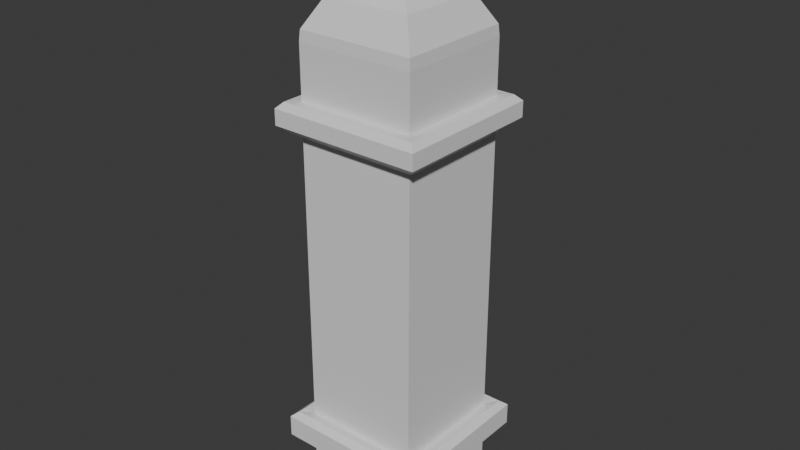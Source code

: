 # Source: oxygen.blend  (saved by Blender 5.1.30; exported with 4.5.12 LTS)
import bpy
from mathutils import Matrix  # noqa: F401  (used for matrix-valued properties, if any)

bpy.ops.wm.read_factory_settings(use_empty=True)
scene = bpy.context.scene
scene.name = 'Scene'

# ---- collections
col_collection = bpy.data.collections.new('Collection'); scene.collection.children.link(col_collection)

# ---- materials (node trees are filled in below, after node groups)
mat_material = bpy.data.materials.new('Material')
mat_material.alpha_threshold = 0.0
mat_material.use_backface_culling_lightprobe_volume = False
mat_material.roughness = 0.5
mat_material.line_color = (0.0, 0.0, 0.0, 1.0)

# ---- material node trees
mat_material.use_nodes = True; mat_material.node_tree.nodes.clear()
_N = mat_material.node_tree.nodes; _L = mat_material.node_tree.links
n0 = _N.new('ShaderNodeOutputMaterial'); n0.name = 'Material Output'; n0.location = (200, 100)
n1 = _N.new('ShaderNodeBsdfPrincipled'); n1.name = 'Principled BSDF'; n1.location = (-200, 100)
_L.new(n1.outputs[0], n0.inputs[0])
n0.is_active_output = True

# ---- world
world_world = bpy.data.worlds.new('World'); scene.world = world_world
world_world.use_nodes = True; world_world.node_tree.nodes.clear()
_N = world_world.node_tree.nodes; _L = world_world.node_tree.links
n0 = _N.new('ShaderNodeOutputWorld'); n0.name = 'World Output'; n0.location = (200, 100)
n1 = _N.new('ShaderNodeBackground'); n1.name = 'Background'; n1.location = (-200, 100)
n1.inputs[0].default_value = (0.05088, 0.05088, 0.05088, 1.0)
_L.new(n1.outputs[0], n0.inputs[0])
n0.is_active_output = True
world_world.color = (0.05088, 0.05088, 0.05088)
world_world.sun_shadow_jitter_overblur = 0.0

# ---- meshes
me_cube = bpy.data.meshes.new('Cube')
me_cube.from_pydata([(1.0, 1.0, 2.614), (0.7324, 0.7324, 3.257), (1.0, -1.0, 2.614), (-0.7324, 0.7324, 3.257), (-1.0, 1.0, 2.614), (-0.8592, 0.8592, 3.027), (-1.0, -1.0, 2.614), (-0.986, 0.986, 2.797), (0.5443, -0.5443, 3.441), (-0.5443, -0.5443, 3.441), (0.5443, 0.5443, 3.441), (-0.5443, 0.5443, 3.441), (0.5443, -0.5443, 3.824), (-0.5443, -0.5443, 3.824), (0.5443, 0.5443, 3.824), (-0.5443, 0.5443, 3.824), (0.4213, -0.4213, 3.824), (-0.4213, -0.4213, 3.824), (0.4213, 0.4213, 3.824), (-0.4213, 0.4213, 3.824), (0.1776, -0.1776, 4.005), (-0.1776, -0.1776, 4.005), (0.1776, 0.1776, 4.005), (-0.1776, 0.1776, 4.005), (0.4213, -0.4213, 4.005), (-0.4213, -0.4213, 4.005), (0.4213, 0.4213, 4.005), (-0.4213, 0.4213, 4.005), (0.1776, -0.1776, 4.57), (-0.1776, -0.1776, 4.57), (0.1776, 0.1776, 4.57), (-0.1776, 0.1776, 4.57), (1.0, 1.0, 1.273), (1.0, 1.0, 1.735), (-1.0, 1.0, 1.735), (-1.0, 1.0, 1.273), (1.0, 1.0, 1.735), (1.0, 1.0, 1.273), (-1.0, -1.0, 1.273), (-1.0, -1.0, 1.735), (1.0, -1.0, 1.735), (1.0, -1.0, 1.273), (-1.0, 1.0, 1.273), (-1.0, 1.0, 1.735), (1.0, -1.0, 1.735), (1.0, -1.0, 1.273), (-1.0, -1.0, 1.273), (-1.0, -1.0, 1.735), (-1.276, -1.276, 1.373), (-1.177, -1.177, 1.273), (1.177, -1.177, 1.273), (1.276, -1.276, 1.373), (-1.177, -1.177, 1.735), (-1.276, -1.276, 1.635), (1.276, 1.276, 1.373), (1.177, 1.177, 1.273), (-1.177, 1.177, 1.273), (-1.276, 1.276, 1.373), (-1.276, 1.276, 1.635), (-1.177, 1.177, 1.735), (1.177, 1.177, 1.735), (1.276, 1.276, 1.635), (1.276, -1.276, 1.635), (1.177, -1.177, 1.735), (1.0, 1.0, -3.747), (1.0, 1.0, -4.206), (1.0, -1.0, -4.206), (1.0, -1.0, -3.747), (-1.0, 1.0, -3.747), (-1.0, 1.0, -4.206), (-1.0, -1.0, -4.206), (-1.0, -1.0, -3.747), (-1.284, 1.173, -4.16), (-1.173, 1.284, -4.16), (-1.176, 1.176, -4.246), (-1.173, 1.284, -3.793), (-1.284, 1.173, -3.793), (-1.176, 1.176, -3.707), (-1.284, -1.284, -3.793), (-1.176, -1.176, -3.707), (-1.284, -1.284, -4.16), (-1.176, -1.176, -4.246), (1.284, -1.284, -4.16), (1.176, -1.176, -4.246), (1.176, -1.176, -3.707), (1.284, -1.284, -3.793), (1.176, 1.176, -3.707), (1.284, 1.284, -3.793), (1.176, 1.176, -4.246), (1.284, 1.284, -4.16), (1.0, 1.0, -4.964), (0.7482, 0.7482, -5.216), (0.7482, -0.7482, -5.216), (1.0, -1.0, -4.964), (-1.0, 1.0, -4.964), (-0.7482, 0.7482, -5.216), (-0.7482, -0.7482, -5.216), (-1.0, -1.0, -4.964), (0.8592, 0.8592, 3.027), (0.986, 0.986, 2.797), (0.986, -0.986, 2.797), (0.8592, -0.8592, 3.027), (0.7324, -0.7324, 3.257), (-0.7324, -0.7324, 3.257), (-0.8592, -0.8592, 3.027), (-0.986, -0.986, 2.797)], [], [(1, 3, 11, 10), (7, 105, 104, 5), (38, 41, 45, 46), (41, 37, 32, 45), (11, 9, 13, 15), (103, 102, 8, 9), (3, 103, 9, 11), (102, 1, 10, 8), (14, 15, 19, 18), (9, 8, 12, 13), (10, 11, 15, 14), (8, 10, 14, 12), (19, 17, 25, 27), (12, 14, 18, 16), (15, 13, 17, 19), (13, 12, 16, 17), (21, 20, 28, 29), (17, 16, 24, 25), (18, 19, 27, 26), (16, 18, 26, 24), (20, 21, 25, 24), (22, 20, 24, 26), (21, 23, 27, 25), (23, 22, 26, 27), (30, 31, 29, 28), (22, 23, 31, 30), (20, 22, 30, 28), (23, 21, 29, 31), (42, 38, 46, 35), (36, 40, 44, 33), (39, 43, 34, 47), (40, 39, 47, 44), (43, 36, 33, 34), (37, 42, 35, 32), (36, 0, 2, 40), (43, 4, 0, 36), (39, 6, 4, 43), (40, 2, 6, 39), (49, 50, 51, 48), (55, 56, 57, 54), (59, 60, 61, 58), (63, 52, 53, 62), (50, 55, 54, 51), (56, 49, 48, 57), (52, 59, 58, 53), (60, 63, 62, 61), (46, 45, 50, 49), (62, 53, 48, 51), (53, 58, 57, 48), (35, 46, 49, 56), (61, 62, 51, 54), (45, 32, 55, 50), (44, 47, 52, 63), (47, 34, 59, 52), (32, 35, 56, 55), (58, 61, 54, 57), (34, 33, 60, 59), (33, 44, 63, 60), (68, 42, 37, 64), (2, 0, 99, 100), (64, 37, 41, 67), (4, 6, 105, 7), (67, 41, 38, 71), (101, 98, 1, 102), (71, 38, 42, 68), (100, 99, 98, 101), (72, 73, 74), (75, 76, 77), (83, 88, 89, 82), (77, 86, 87, 75), (79, 77, 76, 78), (86, 84, 85, 87), (81, 83, 82, 80), (74, 81, 80, 72), (75, 73, 72, 76), (84, 79, 78, 85), (88, 74, 73, 89), (78, 76, 72, 80), (75, 87, 89, 73), (65, 69, 74, 88), (69, 70, 81, 74), (68, 64, 86, 77), (71, 68, 77, 79), (85, 78, 80, 82), (67, 71, 79, 84), (70, 66, 83, 81), (66, 65, 88, 83), (87, 85, 82, 89), (64, 67, 84, 86), (95, 96, 97, 94), (91, 95, 94, 90), (96, 92, 93, 97), (92, 91, 90, 93), (94, 69, 65, 90), (95, 91, 92, 96), (90, 65, 66, 93), (93, 66, 70, 97), (97, 70, 69, 94), (5, 104, 103, 3), (6, 2, 100, 105), (105, 100, 101, 104), (104, 101, 102, 103), (0, 4, 7, 99), (99, 7, 5, 98), (98, 5, 3, 1)])
_uv = me_cube.uv_layers.new(name='UVMap')
_uv.uv.foreach_set('vector', [0.625, 0.5, 0.625, 0.25, 0.625, 0.25, 0.625, 0.5, 0.625, 0.25, 0.625, 0.0, 0.625, 0.0, 0.625, 0.25, 0.5822, 1.0, 0.5822, 0.75, 0.5822, 0.75, 0.5822, 1.0, 0.5822, 0.75, 0.5822, 0.5, 0.5822, 0.5, 0.5822, 0.75, 0.625, 0.25, 0.625, 0.0, 0.625, 0.0, 0.625, 0.25, 0.625, 1.0, 0.625, 0.75, 0.625, 0.75, 0.625, 1.0, 0.625, 0.25, 0.625, 0.0, 0.625, 0.0, 0.625, 0.25, 0.625, 0.75, 0.625, 0.5, 0.625, 0.5, 0.625, 0.75, 0.625, 0.5, 0.625, 0.25, 0.625, 0.25, 0.625, 0.5, 0.625, 1.0, 0.625, 0.75, 0.625, 0.75, 0.625, 1.0, 0.625, 0.5, 0.625, 0.25, 0.625, 0.25, 0.625, 0.5, 0.625, 0.75, 0.625, 0.5, 0.625, 0.5, 0.625, 0.75, 0.625, 0.25, 0.625, 0.0, 0.625, 0.0, 0.625, 0.25, 0.625, 0.75, 0.625, 0.5, 0.625, 0.5, 0.625, 0.75, 0.625, 0.25, 0.625, 0.0, 0.625, 0.0, 0.625, 0.25, 0.625, 1.0, 0.625, 0.75, 0.625, 0.75, 0.625, 1.0, 0.8027, 0.6777, 0.6973, 0.6777, 0.6973, 0.6777, 0.8027, 0.6777, 0.625, 1.0, 0.625, 0.75, 0.625, 0.75, 0.625, 1.0, 0.625, 0.5, 0.625, 0.25, 0.625, 0.25, 0.625, 0.5, 0.625, 0.75, 0.625, 0.5, 0.625, 0.5, 0.625, 0.75, 0.6973, 0.6777, 0.8027, 0.6777, 0.875, 0.75, 0.625, 0.75, 0.6973, 0.5723, 0.6973, 0.6777, 0.625, 0.75, 0.625, 0.5, 0.8027, 0.6777, 0.8027, 0.5723, 0.875, 0.5, 0.875, 0.75, 0.8027, 0.5723, 0.6973, 0.5723, 0.625, 0.5, 0.875, 0.5, 0.6973, 0.5723, 0.8027, 0.5723, 0.8027, 0.6777, 0.6973, 0.6777, 0.6973, 0.5723, 0.8027, 0.5723, 0.8027, 0.5723, 0.6973, 0.5723, 0.6973, 0.6777, 0.6973, 0.5723, 0.6973, 0.5723, 0.6973, 0.6777, 0.8027, 0.5723, 0.8027, 0.6777, 0.8027, 0.6777, 0.8027, 0.5723, 0.5822, 0.25, 0.5822, 0.0, 0.5822, 0.0, 0.5822, 0.25, 0.5969, 0.5, 0.5969, 0.75, 0.5969, 0.75, 0.5969, 0.5, 0.5969, 0.0, 0.5969, 0.25, 0.5969, 0.25, 0.5969, 0.0, 0.5969, 0.75, 0.5969, 1.0, 0.5969, 1.0, 0.5969, 0.75, 0.5969, 0.25, 0.5969, 0.5, 0.5969, 0.5, 0.5969, 0.25, 0.5822, 0.5, 0.5822, 0.25, 0.5822, 0.25, 0.5822, 0.5, 0.5969, 0.5, 0.625, 0.5, 0.625, 0.75, 0.5969, 0.75, 0.5969, 0.25, 0.625, 0.25, 0.625, 0.5, 0.5969, 0.5, 0.5969, 0.0, 0.625, 0.0, 0.625, 0.25, 0.5969, 0.25, 0.5969, 0.75, 0.625, 0.75, 0.625, 1.0, 0.5969, 1.0, 0.5822, 1.0, 0.5822, 0.75, 0.5854, 0.75, 0.5854, 1.0, 0.5822, 0.5, 0.5822, 0.25, 0.5854, 0.25, 0.5854, 0.5, 0.5969, 0.25, 0.5969, 0.5, 0.5938, 0.5, 0.5938, 0.25, 0.5969, 0.75, 0.5969, 1.0, 0.5938, 1.0, 0.5938, 0.75, 0.5822, 0.75, 0.5822, 0.5, 0.5854, 0.5, 0.5854, 0.75, 0.5822, 0.25, 0.5822, 0.0, 0.5854, 0.0, 0.5854, 0.25, 0.5969, 0.0, 0.5969, 0.25, 0.5938, 0.25, 0.5938, 0.0, 0.5969, 0.5, 0.5969, 0.75, 0.5938, 0.75, 0.5938, 0.5, 0.5822, 1.0, 0.5822, 0.75, 0.5822, 0.75, 0.5822, 1.0, 0.5938, 0.75, 0.5938, 1.0, 0.5854, 1.0, 0.5854, 0.75, 0.5938, 0.0, 0.5938, 0.25, 0.5854, 0.25, 0.5854, 0.0, 0.5822, 0.25, 0.5822, 0.0, 0.5822, 0.0, 0.5822, 0.25, 0.5938, 0.5, 0.5938, 0.75, 0.5854, 0.75, 0.5854, 0.5, 0.5822, 0.75, 0.5822, 0.5, 0.5822, 0.5, 0.5822, 0.75, 0.5969, 0.75, 0.5969, 1.0, 0.5969, 1.0, 0.5969, 0.75, 0.5969, 0.0, 0.5969, 0.25, 0.5969, 0.25, 0.5969, 0.0, 0.5822, 0.5, 0.5822, 0.25, 0.5822, 0.25, 0.5822, 0.5, 0.5938, 0.25, 0.5938, 0.5, 0.5854, 0.5, 0.5854, 0.25, 0.5969, 0.25, 0.5969, 0.5, 0.5969, 0.5, 0.5969, 0.25, 0.5969, 0.5, 0.5969, 0.75, 0.5969, 0.75, 0.5969, 0.5, 0.4219, 0.25, 0.5822, 0.25, 0.5822, 0.5, 0.4219, 0.5, 0.625, 0.75, 0.625, 0.5, 0.625, 0.5, 0.625, 0.75, 0.4219, 0.5, 0.5822, 0.5, 0.5822, 0.75, 0.4219, 0.75, 0.625, 0.25, 0.625, 0.0, 0.625, 0.0, 0.625, 0.25, 0.4219, 0.75, 0.5822, 0.75, 0.5822, 1.0, 0.4219, 1.0, 0.625, 0.75, 0.625, 0.5, 0.625, 0.5, 0.625, 0.75, 0.4219, 0.0, 0.5822, 0.0, 0.5822, 0.25, 0.4219, 0.25, 0.625, 0.75, 0.625, 0.5, 0.625, 0.5, 0.625, 0.75, 0.41, 0.2392, 0.41, 0.2608, 0.4072, 0.25, 0.4191, 0.2608, 0.4191, 0.2392, 0.4219, 0.25, 0.4072, 0.75, 0.4072, 0.5, 0.41, 0.5, 0.41, 0.75, 0.4219, 0.25, 0.4219, 0.5, 0.4191, 0.5, 0.4191, 0.2608, 0.4219, 0.0, 0.4219, 0.25, 0.4191, 0.2392, 0.4191, 0.0, 0.4219, 0.5, 0.4219, 0.75, 0.4191, 0.75, 0.4191, 0.5, 0.4072, 1.0, 0.4072, 0.75, 0.41, 0.75, 0.41, 1.0, 0.4072, 0.25, 0.4072, 0.0, 0.41, 0.0, 0.41, 0.2392, 0.4191, 0.2608, 0.41, 0.2608, 0.41, 0.2392, 0.4191, 0.2392, 0.4219, 0.75, 0.4219, 1.0, 0.4191, 1.0, 0.4191, 0.75, 0.4072, 0.5, 0.4072, 0.25, 0.41, 0.2608, 0.41, 0.5, 0.4191, 0.0, 0.4191, 0.2392, 0.41, 0.2392, 0.41, 0.0, 0.4191, 0.2608, 0.4191, 0.5, 0.41, 0.5, 0.41, 0.2608, 0.4072, 0.5, 0.4072, 0.25, 0.4072, 0.25, 0.4072, 0.5, 0.4072, 0.25, 0.4072, 0.0, 0.4072, 0.0, 0.4072, 0.25, 0.4219, 0.25, 0.4219, 0.5, 0.4219, 0.5, 0.4219, 0.25, 0.4219, 0.0, 0.4219, 0.25, 0.4219, 0.25, 0.4219, 0.0, 0.4191, 0.75, 0.4191, 1.0, 0.41, 1.0, 0.41, 0.75, 0.4219, 0.75, 0.4219, 1.0, 0.4219, 1.0, 0.4219, 0.75, 0.4072, 1.0, 0.4072, 0.75, 0.4072, 0.75, 0.4072, 1.0, 0.4072, 0.75, 0.4072, 0.5, 0.4072, 0.5, 0.4072, 0.75, 0.4191, 0.5, 0.4191, 0.75, 0.41, 0.75, 0.41, 0.5, 0.4219, 0.5, 0.4219, 0.75, 0.4219, 0.75, 0.4219, 0.5, 0.1565, 0.5315, 0.1565, 0.7185, 0.125, 0.75, 0.125, 0.5, 0.3435, 0.5315, 0.1565, 0.5315, 0.125, 0.5, 0.381, 0.5, 0.1565, 0.7185, 0.3435, 0.7185, 0.381, 0.75, 0.125, 0.75, 0.3435, 0.7185, 0.3435, 0.5315, 0.381, 0.5, 0.381, 0.75, 0.383, 0.25, 0.4072, 0.25, 0.4072, 0.5, 0.381, 0.5, 0.1565, 0.5315, 0.3435, 0.5315, 0.3435, 0.7185, 0.1565, 0.7185, 0.381, 0.5, 0.4072, 0.5, 0.4072, 0.75, 0.381, 0.75, 0.381, 0.75, 0.4072, 0.75, 0.4072, 1.0, 0.383, 1.0, 0.383, 0.0, 0.4072, 0.0, 0.4072, 0.25, 0.383, 0.25, 0.625, 0.25, 0.625, 0.0, 0.625, 0.0, 0.625, 0.25, 0.625, 1.0, 0.625, 0.75, 0.625, 0.75, 0.625, 1.0, 0.625, 1.0, 0.625, 0.75, 0.625, 0.75, 0.625, 1.0, 0.625, 1.0, 0.625, 0.75, 0.625, 0.75, 0.625, 1.0, 0.625, 0.5, 0.625, 0.25, 0.625, 0.25, 0.625, 0.5, 0.625, 0.5, 0.625, 0.25, 0.625, 0.25, 0.625, 0.5, 0.625, 0.5, 0.625, 0.25, 0.625, 0.25, 0.625, 0.5])
me_cube.materials.append(mat_material)
me_cube.use_mirror_vertex_groups = False
me_cube.update()

# ---- objects
ob_cube = bpy.data.objects.new('Cube', me_cube)
ob_empty_001 = bpy.data.objects.new('Empty.001', None)
ob_empty_002 = bpy.data.objects.new('Empty.002', None)

# ---- transforms, parenting, visibility, modifiers, constraints
ob_cube.location = (0.0, 0.0, 0.0)
ob_cube.scale = (0.4179, 0.4179, 0.4179)
ob_cube.lock_rotations_4d = False
ob_cube.empty_display_type = 'ARROWS'
ob_cube.lineart.crease_threshold = 0.0
ob_empty_001.location = (0.0, 2.0, 0.0)
ob_empty_001.rotation_euler = (1.571, -0.0, 0.0)
ob_empty_001.empty_display_type = 'IMAGE'
ob_empty_001.empty_display_size = 5.0
ob_empty_001.hide_render = True
ob_empty_002.location = (-2.0, 0.0, 0.0)
ob_empty_002.rotation_euler = (1.571, -0.0, 1.553)
ob_empty_002.empty_display_type = 'IMAGE'
ob_empty_002.empty_display_size = 5.0
ob_empty_002.hide_render = True

# ---- collection membership
col_collection.objects.link(ob_cube)
col_collection.objects.link(ob_empty_001)
col_collection.objects.link(ob_empty_002)

# ---- scene / render settings (as saved in the file)
scene.frame_start = 1; scene.frame_end = 250; scene.frame_set(1)
scene.render.engine = 'BLENDER_EEVEE_NEXT'
scene.render.bake_bias = 0.0
scene.render.bake_samples = 0
scene.cycles.sampling_pattern = 'TABULATED_SOBOL'
scene.eevee.use_volume_custom_range = False
bpy.context.view_layer.update()

# ---- added for rendering (the .blend has no active camera and no usable light): camera, sun
cam_auto = bpy.data.cameras.new('AutoCamera')
cam_auto.lens = 50.0
cam_auto.sensor_width = 36.0
cam_auto.clip_end = 1000.0
ob_auto_camera = bpy.data.objects.new('AutoCamera', cam_auto)
scene.collection.objects.link(ob_auto_camera)
ob_auto_camera.location = (4.03596, -4.84316, 3.0939)
ob_auto_camera.rotation_euler = (1.09748, -7.21219e-08, 0.694738)
scene.camera = ob_auto_camera
light_auto_sun = bpy.data.lights.new('AutoSun', 'SUN')
light_auto_sun.energy = 3.0
light_auto_sun.angle = 0.0523599
ob_auto_sun = bpy.data.objects.new('AutoSun', light_auto_sun)
scene.collection.objects.link(ob_auto_sun)
ob_auto_sun.rotation_euler = (0.872665, 0.174533, 0.523599)
bpy.context.view_layer.update()
